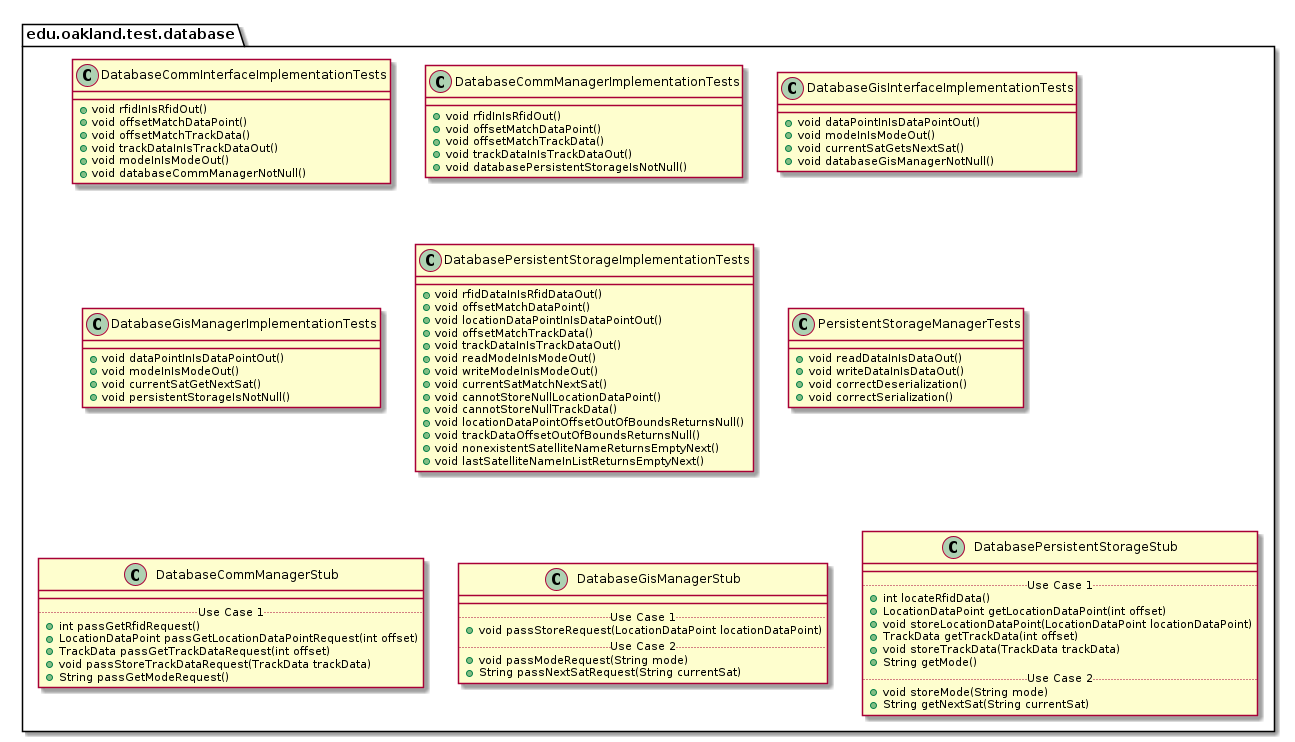

The diagram above was rendered by PlantUML. Its source (embedded in the PNG):
@startuml DatabaseTestPackage

package edu.oakland.test.database {
    
}


package edu.oakland.test.database {
    class DatabaseCommInterfaceImplementationTests {
        + void rfidInIsRfidOut()
        + void offsetMatchDataPoint()
        + void offsetMatchTrackData()
        + void trackDataInIsTrackDataOut()
        + void modeInIsModeOut()
        + void databaseCommManagerNotNull()
    }
}


package edu.oakland.test.database {
    class DatabaseCommManagerImplementationTests {
        + void rfidInIsRfidOut()
        + void offsetMatchDataPoint()
        + void offsetMatchTrackData()
        + void trackDataInIsTrackDataOut()
        + void databasePersistentStorageIsNotNull() 
    }
}


package edu.oakland.test.database {
    class DatabaseGisInterfaceImplementationTests {
        + void dataPointInIsDataPointOut()
        + void modeInIsModeOut()
        + void currentSatGetsNextSat()
        + void databaseGisManagerNotNull()
    }
}


package edu.oakland.test.database {
    class DatabaseGisManagerImplementationTests {
        + void dataPointInIsDataPointOut()
        + void modeInIsModeOut()
        + void currentSatGetNextSat()
        + void persistentStorageIsNotNull()
    }
}


package edu.oakland.test.database {
    class DatabasePersistentStorageImplementationTests {
        + void rfidDataInIsRfidDataOut()
        + void offsetMatchDataPoint()
        + void locationDataPointInIsDataPointOut()
        + void offsetMatchTrackData()
        + void trackDataInIsTrackDataOut()
        + void readModeInIsModeOut()
        + void writeModeInIsModeOut()
        + void currentSatMatchNextSat()
        + void cannotStoreNullLocationDataPoint()
        + void cannotStoreNullTrackData()
        + void locationDataPointOffsetOutOfBoundsReturnsNull()
        + void trackDataOffsetOutOfBoundsReturnsNull()
        + void nonexistentSatelliteNameReturnsEmptyNext()
        + void lastSatelliteNameInListReturnsEmptyNext()
    }
}


package edu.oakland.test.database {
    class PersistentStorageManagerTests {
        + void readDataInIsDataOut()
        + void writeDataInIsDataOut()
        + void correctDeserialization()
        + void correctSerialization()
    }
}


package edu.oakland.test.database {
    class DatabaseCommManagerStub {
        __
        .. Use Case 1 ..
        + int passGetRfidRequest()
        + LocationDataPoint passGetLocationDataPointRequest(int offset)
        + TrackData passGetTrackDataRequest(int offset)
        + void passStoreTrackDataRequest(TrackData trackData)
        + String passGetModeRequest()
    }
}


package edu.oakland.test.database {
    class DatabaseGisManagerStub {
        __
        .. Use Case 1 ..
        + void passStoreRequest(LocationDataPoint locationDataPoint)
        .. Use Case 2 ..
        + void passModeRequest(String mode)
        + String passNextSatRequest(String currentSat)
    }
}


package edu.oakland.test.database {
    class DatabasePersistentStorageStub {
        __
        .. Use Case 1 ..
        + int locateRfidData()
        + LocationDataPoint getLocationDataPoint(int offset)
        + void storeLocationDataPoint(LocationDataPoint locationDataPoint)
        + TrackData getTrackData(int offset)
        + void storeTrackData(TrackData trackData)
        + String getMode()
        .. Use Case 2 ..
        + void storeMode(String mode)
        + String getNextSat(String currentSat)
    }
}


@enduml